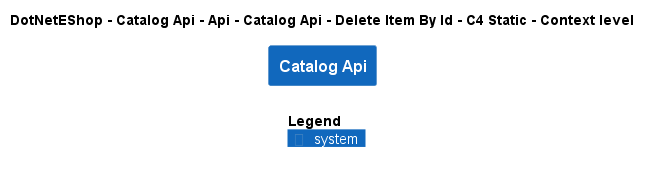

The diagram above was rendered by PlantUML. Its source (embedded in the PNG):
@startuml
!include ..\..\..\..\..\..\..\..\..\.c4s\C4_Context.puml

AddElementTag("c4interflow:lifecycle:new", $bgColor=green, $fontColor=#ffffff, $borderColor=green, $shadowing="False")
AddElementTag("c4interflow:lifecycle:changed", $bgColor=orange, $fontColor=#ffffff, $borderColor=orange, $shadowing="False")
AddElementTag("c4interflow:lifecycle:removed", $bgColor=red, $fontColor=#ffffff, $borderColor=red, $shadowing="False")

AddRelTag("c4interflow:lifecycle:new", $textColor=green, $lineColor=green)
AddRelTag("c4interflow:lifecycle:changed", $textColor=orange, $lineColor=orange)
AddRelTag("c4interflow:lifecycle:removed", $textColor=red, $lineColor=red)

SHOW_PERSON_PORTRAIT()
LAYOUT_TOP_DOWN()

skinparam linetype polyline

title DotNetEShop - Catalog Api - Api - Catalog Api - Delete Item By Id - C4 Static - Context level

System(DotNetEShop.SoftwareSystems.CatalogApi, "Catalog Api", "")



SHOW_LEGEND()
@enduml